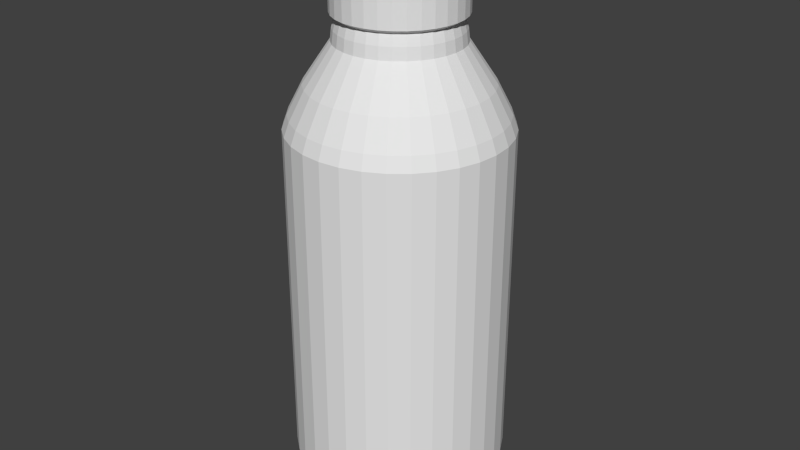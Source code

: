 # Source: bouteille_eau.blend  (saved by Blender 2.76.0; exported with 4.5.12 LTS)
import bpy
from mathutils import Matrix  # noqa: F401  (used for matrix-valued properties, if any)

bpy.ops.wm.read_factory_settings(use_empty=True)
scene = bpy.context.scene
scene.name = 'Scene'

# ---- collections
col_collection_1 = bpy.data.collections.new('Collection 1'); scene.collection.children.link(col_collection_1)

# ---- world
world_world = bpy.data.worlds.new('World'); scene.world = world_world
world_world.color = (0.05088, 0.05088, 0.05088)
world_world.use_sun_shadow = False
world_world.sun_shadow_jitter_overblur = 0.0
world_world.cycles.sampling_method = 'MANUAL'
world_world.cycles.sample_map_resolution = 256

# ---- meshes
me_cylinder = bpy.data.meshes.new('Cylinder')
me_cylinder.from_pydata([(1.072e-07, 3.3, -6.66), (1.072e-07, 3.3, 3.94), (0.6438, 3.237, -6.66), (0.6438, 3.237, 3.94), (1.263, 3.049, -6.66), (1.263, 3.049, 3.94), (1.833, 2.744, -6.66), (1.833, 2.744, 3.94), (2.333, 2.333, -6.66), (2.333, 2.333, 3.94), (2.744, 1.833, -6.66), (2.744, 1.833, 3.94), (3.049, 1.263, -6.66), (3.049, 1.263, 3.94), (3.237, 0.6438, -6.66), (3.237, 0.6438, 3.94), (3.3, 4.152e-07, -6.66), (3.3, 4.152e-07, 3.94), (3.237, -0.6438, -6.66), (3.237, -0.6438, 3.94), (3.049, -1.263, -6.66), (3.049, -1.263, 3.94), (2.744, -1.833, -6.66), (2.744, -1.833, 3.94), (2.333, -2.333, -6.66), (2.333, -2.333, 3.94), (1.833, -2.744, -6.66), (1.833, -2.744, 3.94), (1.263, -3.049, -6.66), (1.263, -3.049, 3.94), (0.6438, -3.237, -6.66), (0.6438, -3.237, 3.94), (-9.681e-07, -3.3, -6.66), (-9.681e-07, -3.3, 3.94), (-0.6438, -3.237, -6.66), (-0.6438, -3.237, 3.94), (-1.263, -3.049, -6.66), (-1.263, -3.049, 3.94), (-1.833, -2.744, -6.66), (-1.833, -2.744, 3.94), (-2.333, -2.333, -6.66), (-2.333, -2.333, 3.94), (-2.744, -1.833, -6.66), (-2.744, -1.833, 3.94), (-3.049, -1.263, -6.66), (-3.049, -1.263, 3.94), (-3.237, -0.6438, -6.66), (-3.237, -0.6438, 3.94), (-3.3, 3.353e-06, -6.66), (-3.3, 3.353e-06, 3.94), (-3.237, 0.6438, -6.66), (-3.237, 0.6438, 3.94), (-3.049, 1.263, -6.66), (-3.049, 1.263, 3.94), (-2.744, 1.833, -6.66), (-2.744, 1.833, 3.94), (-2.333, 2.333, -6.66), (-2.333, 2.333, 3.94), (-1.833, 2.744, -6.66), (-1.833, 2.744, 3.94), (-1.263, 3.049, -6.66), (-1.263, 3.049, 3.94), (-0.6438, 3.237, -6.66), (-0.6438, 3.237, 3.94), (1.937e-07, 2.596, -7.41), (0.5065, 2.546, -7.41), (0.9935, 2.399, -7.41), (1.442, 2.159, -7.41), (1.836, 1.836, -7.41), (2.159, 1.442, -7.41), (2.399, 0.9935, -7.41), (2.546, 0.5065, -7.41), (2.596, 5.612e-07, -7.41), (2.546, -0.5065, -7.41), (2.399, -0.9935, -7.41), (2.159, -1.442, -7.41), (1.836, -1.836, -7.41), (1.442, -2.159, -7.41), (0.9935, -2.399, -7.41), (0.5065, -2.546, -7.41), (-6.522e-07, -2.596, -7.41), (-0.5065, -2.546, -7.41), (-0.9935, -2.399, -7.41), (-1.442, -2.159, -7.41), (-1.836, -1.836, -7.41), (-2.159, -1.442, -7.41), (-2.399, -0.9935, -7.41), (-2.546, -0.5065, -7.41), (-2.596, 2.872e-06, -7.41), (-2.546, 0.5065, -7.41), (-2.399, 0.9935, -7.41), (-2.159, 1.442, -7.41), (-1.836, 1.836, -7.41), (-1.442, 2.159, -7.41), (-0.9935, 2.399, -7.41), (-0.5065, 2.546, -7.41), (2.457e-07, 1.89, 6.44), (0.3688, 1.854, 6.44), (0.7234, 1.746, 6.44), (1.05, 1.572, 6.44), (1.337, 1.337, 6.44), (1.572, 1.05, 6.44), (1.746, 0.7234, 6.44), (1.854, 0.3688, 6.44), (1.89, 7.182e-07, 6.44), (1.854, -0.3688, 6.44), (1.746, -0.7234, 6.44), (1.572, -1.05, 6.44), (1.337, -1.337, 6.44), (1.05, -1.572, 6.44), (0.7234, -1.746, 6.44), (0.3688, -1.854, 6.44), (-3.702e-07, -1.89, 6.44), (-0.3688, -1.854, 6.44), (-0.7234, -1.746, 6.44), (-1.05, -1.572, 6.44), (-1.337, -1.337, 6.44), (-1.572, -1.05, 6.44), (-1.746, -0.7234, 6.44), (-1.854, -0.3688, 6.44), (-1.89, 2.401e-06, 6.44), (-1.854, 0.3688, 6.44), (-1.746, 0.7234, 6.44), (-1.572, 1.05, 6.44), (-1.337, 1.337, 6.44), (-1.05, 1.572, 6.44), (-0.7234, 1.746, 6.44), (-0.3688, 1.854, 6.44), (2.485e-07, 1.763, 7.132), (0.3439, 1.729, 7.132), (0.6745, 1.628, 7.132), (0.9793, 1.466, 7.132), (1.246, 1.246, 7.132), (1.466, 0.9793, 7.132), (1.628, 0.6745, 7.132), (1.729, 0.3439, 7.132), (1.763, 7.458e-07, 7.132), (1.729, -0.3439, 7.132), (1.628, -0.6745, 7.132), (1.466, -0.9793, 7.132), (1.246, -1.246, 7.132), (0.9793, -1.466, 7.132), (0.6745, -1.628, 7.132), (0.3439, -1.729, 7.132), (-3.258e-07, -1.763, 7.132), (-0.3439, -1.729, 7.132), (-0.6745, -1.628, 7.132), (-0.9793, -1.466, 7.132), (-1.246, -1.246, 7.132), (-1.466, -0.9793, 7.132), (-1.628, -0.6745, 7.132), (-1.729, -0.3439, 7.132), (-1.763, 2.315e-06, 7.132), (-1.729, 0.3439, 7.132), (-1.628, 0.6745, 7.132), (-1.466, 0.9793, 7.132), (-1.246, 1.246, 7.132), (-0.9793, 1.466, 7.132), (-0.6745, 1.628, 7.132), (-0.3439, 1.729, 7.132), (2.393e-07, 1.917, 7.236), (0.374, 1.88, 7.236), (0.7336, 1.771, 7.236), (1.065, 1.594, 7.236), (1.356, 1.356, 7.236), (1.594, 1.065, 7.236), (1.771, 0.7336, 7.236), (1.88, 0.374, 7.236), (1.917, 7.128e-07, 7.236), (1.88, -0.374, 7.236), (1.771, -0.7336, 7.236), (1.594, -1.065, 7.236), (1.356, -1.356, 7.236), (1.065, -1.594, 7.236), (0.7336, -1.771, 7.236), (0.374, -1.88, 7.236), (-3.853e-07, -1.917, 7.236), (-0.374, -1.88, 7.236), (-0.7336, -1.771, 7.236), (-1.065, -1.594, 7.236), (-1.356, -1.356, 7.236), (-1.594, -1.065, 7.236), (-1.771, -0.7336, 7.236), (-1.88, -0.374, 7.236), (-1.917, 2.419e-06, 7.236), (-1.88, 0.374, 7.236), (-1.771, 0.7336, 7.236), (-1.594, 1.065, 7.236), (-1.356, 1.356, 7.236), (-1.065, 1.594, 7.236), (-0.7336, 1.771, 7.236), (-0.374, 1.88, 7.236), (2.393e-07, 1.917, 8.952), (0.374, 1.88, 8.952), (0.7336, 1.771, 8.952), (1.065, 1.594, 8.952), (1.356, 1.356, 8.952), (1.594, 1.065, 8.952), (1.771, 0.7336, 8.952), (1.88, 0.374, 8.952), (1.917, 7.128e-07, 8.952), (1.88, -0.374, 8.952), (1.771, -0.7336, 8.952), (1.594, -1.065, 8.952), (1.356, -1.356, 8.952), (1.065, -1.594, 8.952), (0.7336, -1.771, 8.952), (0.374, -1.88, 8.952), (-3.853e-07, -1.917, 8.952), (-0.374, -1.88, 8.952), (-0.7336, -1.771, 8.952), (-1.065, -1.594, 8.952), (-1.356, -1.356, 8.952), (-1.594, -1.065, 8.952), (-1.771, -0.7336, 8.952), (-1.88, -0.374, 8.952), (-1.917, 2.419e-06, 8.952), (-1.88, 0.374, 8.952), (-1.771, 0.7336, 8.952), (-1.594, 1.065, 8.952), (-1.356, 1.356, 8.952), (-1.065, 1.594, 8.952), (-0.7336, 1.771, 8.952), (-0.374, 1.88, 8.952), (2.5e-07, 1.774, 9.025), (0.346, 1.74, 9.025), (0.6788, 1.639, 9.025), (0.9854, 1.475, 9.025), (1.254, 1.254, 9.025), (1.475, 0.9854, 9.025), (1.639, 0.6788, 9.025), (1.74, 0.346, 9.025), (1.774, 7.423e-07, 9.025), (1.74, -0.346, 9.025), (1.639, -0.6788, 9.025), (1.475, -0.9854, 9.025), (1.254, -1.254, 9.025), (0.9854, -1.475, 9.025), (0.6788, -1.639, 9.025), (0.346, -1.74, 9.025), (-3.279e-07, -1.774, 9.025), (-0.346, -1.74, 9.025), (-0.6788, -1.639, 9.025), (-0.9854, -1.475, 9.025), (-1.254, -1.254, 9.025), (-1.475, -0.9854, 9.025), (-1.639, -0.6788, 9.025), (-1.74, -0.346, 9.025), (-1.774, 2.321e-06, 9.025), (-1.74, 0.346, 9.025), (-1.639, 0.6788, 9.025), (-1.475, 0.9854, 9.025), (-1.254, 1.254, 9.025), (-0.9854, 1.475, 9.025), (-0.6788, 1.639, 9.025), (-0.346, 1.74, 9.025), (-3.576e-07, -1.851, 6.802), (-0.3611, -1.815, 6.802), (1.028, 1.539, 6.802), (1.309, 1.309, 6.802), (-0.7083, 1.71, 6.802), (-0.3611, 1.815, 6.802), (-0.7083, -1.71, 6.802), (1.539, 1.028, 6.802), (2.455e-07, 1.851, 6.802), (-1.028, -1.539, 6.802), (1.71, 0.7083, 6.802), (-1.309, -1.309, 6.802), (1.815, 0.3611, 6.802), (-1.539, -1.028, 6.802), (1.851, 7.269e-07, 6.802), (-1.71, -0.7083, 6.802), (1.815, -0.3611, 6.802), (-1.815, -0.3611, 6.802), (1.71, -0.7083, 6.802), (-1.851, 2.374e-06, 6.802), (1.539, -1.028, 6.802), (-1.815, 0.3611, 6.802), (1.309, -1.309, 6.802), (-1.71, 0.7083, 6.802), (1.028, -1.539, 6.802), (-1.539, 1.028, 6.802), (0.7083, -1.71, 6.802), (0.3611, 1.815, 6.802), (-1.309, 1.309, 6.802), (0.3611, -1.815, 6.802), (0.7083, 1.71, 6.802), (-1.028, 1.539, 6.802), (3.083, -0.6133, 4.37), (2.904, -1.203, 4.37), (-1.203, -2.904, 4.37), (-1.746, -2.614, 4.37), (-2.614, 1.746, 4.37), (-2.223, 2.223, 4.37), (2.614, 1.746, 4.37), (2.904, 1.203, 4.37), (1.203, -2.904, 4.37), (0.6133, -3.083, 4.37), (-3.083, -0.6133, 4.37), (-3.144, 3.246e-06, 4.37), (0.6133, 3.083, 4.37), (1.203, 2.904, 4.37), (2.614, -1.746, 4.37), (-2.223, -2.223, 4.37), (-1.746, 2.614, 4.37), (3.083, 0.6133, 4.37), (-8.984e-07, -3.144, 4.37), (-3.083, 0.6133, 4.37), (1.746, 2.614, 4.37), (2.223, -2.223, 4.37), (-2.614, -1.746, 4.37), (-1.203, 2.904, 4.37), (3.144, 4.476e-07, 4.37), (-0.6133, -3.083, 4.37), (-2.904, 1.203, 4.37), (2.223, 2.223, 4.37), (1.746, -2.614, 4.37), (-2.904, -1.203, 4.37), (-0.6133, 3.083, 4.37), (1.259e-07, 3.144, 4.37), (2.646, -0.5263, 5.235), (-1.032, -2.493, 5.235), (-2.243, 1.499, 5.235), (2.243, 1.499, 5.235), (1.032, -2.493, 5.235), (-2.646, -0.5263, 5.235), (0.5263, 2.646, 5.235), (1.715e-07, 2.698, 5.235), (2.493, -1.032, 5.235), (-1.499, -2.243, 5.235), (-1.908, 1.908, 5.235), (2.493, 1.032, 5.235), (0.5263, -2.646, 5.235), (-2.698, 2.946e-06, 5.235), (1.032, 2.493, 5.235), (2.243, -1.499, 5.235), (-1.908, -1.908, 5.235), (-1.499, 2.243, 5.235), (2.646, 0.5263, 5.235), (-7.077e-07, -2.698, 5.235), (-2.646, 0.5263, 5.235), (1.499, 2.243, 5.235), (1.908, -1.908, 5.235), (-2.243, -1.499, 5.235), (-1.032, 2.493, 5.235), (2.698, 5.441e-07, 5.235), (-0.5263, -2.646, 5.235), (-2.493, 1.032, 5.235), (1.908, 1.908, 5.235), (1.499, -2.243, 5.235), (-2.493, -1.032, 5.235), (-0.5263, 2.646, 5.235)], [], [(0, 1, 3, 2), (2, 3, 5, 4), (4, 5, 7, 6), (6, 7, 9, 8), (8, 9, 11, 10), (10, 11, 13, 12), (12, 13, 15, 14), (14, 15, 17, 16), (16, 17, 19, 18), (18, 19, 21, 20), (20, 21, 23, 22), (22, 23, 25, 24), (24, 25, 27, 26), (26, 27, 29, 28), (28, 29, 31, 30), (30, 31, 33, 32), (32, 33, 35, 34), (34, 35, 37, 36), (36, 37, 39, 38), (38, 39, 41, 40), (40, 41, 43, 42), (42, 43, 45, 44), (44, 45, 47, 46), (46, 47, 49, 48), (48, 49, 51, 50), (50, 51, 53, 52), (52, 53, 55, 54), (54, 55, 57, 56), (56, 57, 59, 58), (58, 59, 61, 60), (328, 320, 105, 106), (60, 61, 63, 62), (62, 63, 1, 0), (10, 12, 70, 69), (64, 65, 66, 67, 68, 69, 70, 71, 72, 73, 74, 75, 76, 77, 78, 79, 80, 81, 82, 83, 84, 85, 86, 87, 88, 89, 90, 91, 92, 93, 94, 95), (28, 30, 79, 78), (46, 48, 88, 87), (2, 4, 66, 65), (20, 22, 75, 74), (38, 40, 84, 83), (56, 58, 93, 92), (12, 14, 71, 70), (30, 32, 80, 79), (48, 50, 89, 88), (4, 6, 67, 66), (22, 24, 76, 75), (40, 42, 85, 84), (58, 60, 94, 93), (14, 16, 72, 71), (32, 34, 81, 80), (50, 52, 90, 89), (6, 8, 68, 67), (24, 26, 77, 76), (42, 44, 86, 85), (60, 62, 95, 94), (16, 18, 73, 72), (34, 36, 82, 81), (52, 54, 91, 90), (8, 10, 69, 68), (26, 28, 78, 77), (44, 46, 87, 86), (0, 2, 65, 64), (62, 0, 64, 95), (18, 20, 74, 73), (36, 38, 83, 82), (54, 56, 92, 91), (257, 256, 144, 145), (329, 321, 114, 115), (330, 322, 123, 124), (331, 323, 101, 102), (332, 324, 110, 111), (333, 325, 119, 120), (334, 326, 97, 98), (335, 328, 106, 107), (336, 329, 115, 116), (337, 330, 124, 125), (338, 331, 102, 103), (339, 332, 111, 112), (340, 333, 120, 121), (341, 334, 98, 99), (342, 335, 107, 108), (343, 336, 116, 117), (344, 337, 125, 126), (345, 338, 103, 104), (346, 339, 112, 113), (347, 340, 121, 122), (348, 341, 99, 100), (349, 342, 108, 109), (350, 343, 117, 118), (351, 344, 126, 127), (320, 345, 104, 105), (321, 346, 113, 114), (322, 347, 122, 123), (323, 348, 100, 101), (324, 349, 109, 110), (325, 350, 118, 119), (326, 327, 96, 97), (327, 351, 127, 96), (148, 147, 179, 180), (259, 258, 131, 132), (261, 260, 158, 159), (262, 257, 145, 146), (263, 259, 132, 133), (264, 261, 159, 128), (265, 262, 146, 147), (266, 263, 133, 134), (267, 265, 147, 148), (268, 266, 134, 135), (269, 267, 148, 149), (270, 268, 135, 136), (271, 269, 149, 150), (272, 270, 136, 137), (273, 271, 150, 151), (274, 272, 137, 138), (275, 273, 151, 152), (276, 274, 138, 139), (277, 275, 152, 153), (278, 276, 139, 140), (279, 277, 153, 154), (280, 278, 140, 141), (281, 279, 154, 155), (282, 280, 141, 142), (283, 264, 128, 129), (284, 281, 155, 156), (285, 282, 142, 143), (286, 283, 129, 130), (287, 284, 156, 157), (256, 285, 143, 144), (258, 286, 130, 131), (260, 287, 157, 158), (183, 182, 214, 215), (135, 134, 166, 167), (149, 148, 180, 181), (136, 135, 167, 168), (150, 149, 181, 182), (137, 136, 168, 169), (151, 150, 182, 183), (138, 137, 169, 170), (152, 151, 183, 184), (139, 138, 170, 171), (153, 152, 184, 185), (140, 139, 171, 172), (154, 153, 185, 186), (141, 140, 172, 173), (155, 154, 186, 187), (142, 141, 173, 174), (129, 128, 160, 161), (156, 155, 187, 188), (143, 142, 174, 175), (130, 129, 161, 162), (157, 156, 188, 189), (144, 143, 175, 176), (131, 130, 162, 163), (158, 157, 189, 190), (145, 144, 176, 177), (132, 131, 163, 164), (159, 158, 190, 191), (146, 145, 177, 178), (133, 132, 164, 165), (128, 159, 191, 160), (147, 146, 178, 179), (134, 133, 165, 166), (218, 217, 249, 250), (170, 169, 201, 202), (184, 183, 215, 216), (171, 170, 202, 203), (185, 184, 216, 217), (172, 171, 203, 204), (186, 185, 217, 218), (173, 172, 204, 205), (187, 186, 218, 219), (174, 173, 205, 206), (161, 160, 192, 193), (188, 187, 219, 220), (175, 174, 206, 207), (162, 161, 193, 194), (189, 188, 220, 221), (176, 175, 207, 208), (163, 162, 194, 195), (190, 189, 221, 222), (177, 176, 208, 209), (164, 163, 195, 196), (191, 190, 222, 223), (178, 177, 209, 210), (165, 164, 196, 197), (160, 191, 223, 192), (179, 178, 210, 211), (166, 165, 197, 198), (180, 179, 211, 212), (167, 166, 198, 199), (181, 180, 212, 213), (168, 167, 199, 200), (182, 181, 213, 214), (169, 168, 200, 201), (225, 224, 255, 254, 253, 252, 251, 250, 249, 248, 247, 246, 245, 244, 243, 242, 241, 240, 239, 238, 237, 236, 235, 234, 233, 232, 231, 230, 229, 228, 227, 226), (205, 204, 236, 237), (219, 218, 250, 251), (206, 205, 237, 238), (193, 192, 224, 225), (220, 219, 251, 252), (207, 206, 238, 239), (194, 193, 225, 226), (221, 220, 252, 253), (208, 207, 239, 240), (195, 194, 226, 227), (222, 221, 253, 254), (209, 208, 240, 241), (196, 195, 227, 228), (223, 222, 254, 255), (210, 209, 241, 242), (197, 196, 228, 229), (192, 223, 255, 224), (211, 210, 242, 243), (198, 197, 229, 230), (212, 211, 243, 244), (199, 198, 230, 231), (213, 212, 244, 245), (200, 199, 231, 232), (214, 213, 245, 246), (201, 200, 232, 233), (215, 214, 246, 247), (202, 201, 233, 234), (216, 215, 247, 248), (203, 202, 234, 235), (217, 216, 248, 249), (204, 203, 235, 236), (126, 125, 287, 260), (99, 98, 286, 258), (112, 111, 285, 256), (125, 124, 284, 287), (98, 97, 283, 286), (111, 110, 282, 285), (124, 123, 281, 284), (97, 96, 264, 283), (110, 109, 280, 282), (123, 122, 279, 281), (109, 108, 278, 280), (122, 121, 277, 279), (108, 107, 276, 278), (121, 120, 275, 277), (107, 106, 274, 276), (120, 119, 273, 275), (106, 105, 272, 274), (119, 118, 271, 273), (105, 104, 270, 272), (118, 117, 269, 271), (104, 103, 268, 270), (117, 116, 267, 269), (103, 102, 266, 268), (116, 115, 265, 267), (102, 101, 263, 266), (115, 114, 262, 265), (96, 127, 261, 264), (101, 100, 259, 263), (114, 113, 257, 262), (127, 126, 260, 261), (100, 99, 258, 259), (113, 112, 256, 257), (1, 63, 318, 319), (3, 1, 319, 300), (47, 45, 317, 298), (29, 27, 316, 296), (11, 9, 315, 294), (55, 53, 314, 292), (37, 35, 313, 290), (19, 17, 312, 288), (63, 61, 311, 318), (45, 43, 310, 317), (27, 25, 309, 316), (9, 7, 308, 315), (53, 51, 307, 314), (35, 33, 306, 313), (17, 15, 305, 312), (61, 59, 304, 311), (43, 41, 303, 310), (25, 23, 302, 309), (7, 5, 301, 308), (51, 49, 299, 307), (33, 31, 297, 306), (15, 13, 295, 305), (59, 57, 293, 304), (41, 39, 291, 303), (23, 21, 289, 302), (5, 3, 300, 301), (49, 47, 298, 299), (31, 29, 296, 297), (13, 11, 294, 295), (57, 55, 292, 293), (39, 37, 290, 291), (21, 19, 288, 289), (319, 318, 351, 327), (300, 319, 327, 326), (298, 317, 350, 325), (296, 316, 349, 324), (294, 315, 348, 323), (292, 314, 347, 322), (290, 313, 346, 321), (288, 312, 345, 320), (318, 311, 344, 351), (317, 310, 343, 350), (316, 309, 342, 349), (315, 308, 341, 348), (314, 307, 340, 347), (313, 306, 339, 346), (312, 305, 338, 345), (311, 304, 337, 344), (310, 303, 336, 343), (309, 302, 335, 342), (308, 301, 334, 341), (307, 299, 333, 340), (306, 297, 332, 339), (305, 295, 331, 338), (304, 293, 330, 337), (303, 291, 329, 336), (302, 289, 328, 335), (301, 300, 326, 334), (299, 298, 325, 333), (297, 296, 324, 332), (295, 294, 323, 331), (293, 292, 322, 330), (291, 290, 321, 329), (289, 288, 320, 328)])
me_cylinder.use_remesh_preserve_volume = False
me_cylinder.use_remesh_preserve_attributes = False
me_cylinder.use_mirror_vertex_groups = False
me_cylinder.update()

# ---- objects
ob_cylinder = bpy.data.objects.new('Cylinder', me_cylinder)

# ---- transforms, parenting, visibility, modifiers, constraints
ob_cylinder.location = (-0.0002948, -0.00207, -3.534e-05)
ob_cylinder.rotation_mode = 'AXIS_ANGLE'
ob_cylinder.rotation_axis_angle = (0.0, 0.0, 1.0, 5.821e-11)
ob_cylinder.scale = (0.01, 0.01, 0.01)
ob_cylinder.lineart.crease_threshold = 0.0

# ---- collection membership
col_collection_1.objects.link(ob_cylinder)

# ---- scene / render settings (as saved in the file)
scene.frame_start = 1; scene.frame_end = 250; scene.frame_set(1)
scene.render.engine = 'BLENDER_EEVEE_NEXT'
scene.render.resolution_percentage = 50
scene.render.dither_intensity = 0.0
scene.cycles.use_denoising = False
scene.cycles.samples = 10
scene.cycles.sampling_pattern = 'TABULATED_SOBOL'
scene.cycles.light_sampling_threshold = 0.0
scene.cycles.use_adaptive_sampling = False
scene.cycles.use_light_tree = False
scene.cycles.blur_glossy = 0.0
scene.cycles.pixel_filter_type = 'GAUSSIAN'
scene.cycles.sample_clamp_indirect = 0.0
scene.view_settings.view_transform = 'Standard'
bpy.context.view_layer.update()

# ---- added for rendering (the .blend has no active camera and no usable light): camera, sun
cam_auto = bpy.data.cameras.new('AutoCamera')
cam_auto.lens = 50.0
cam_auto.sensor_width = 36.0
cam_auto.clip_end = 1000.0
ob_auto_camera = bpy.data.objects.new('AutoCamera', cam_auto)
scene.collection.objects.link(ob_auto_camera)
ob_auto_camera.location = (0.18475, -0.224124, 0.156073)
ob_auto_camera.rotation_euler = (1.09748, -7.21219e-08, 0.694738)
scene.camera = ob_auto_camera
light_auto_sun = bpy.data.lights.new('AutoSun', 'SUN')
light_auto_sun.energy = 3.0
light_auto_sun.angle = 0.0523599
ob_auto_sun = bpy.data.objects.new('AutoSun', light_auto_sun)
scene.collection.objects.link(ob_auto_sun)
ob_auto_sun.rotation_euler = (0.872665, 0.174533, 0.523599)
bpy.context.view_layer.update()
